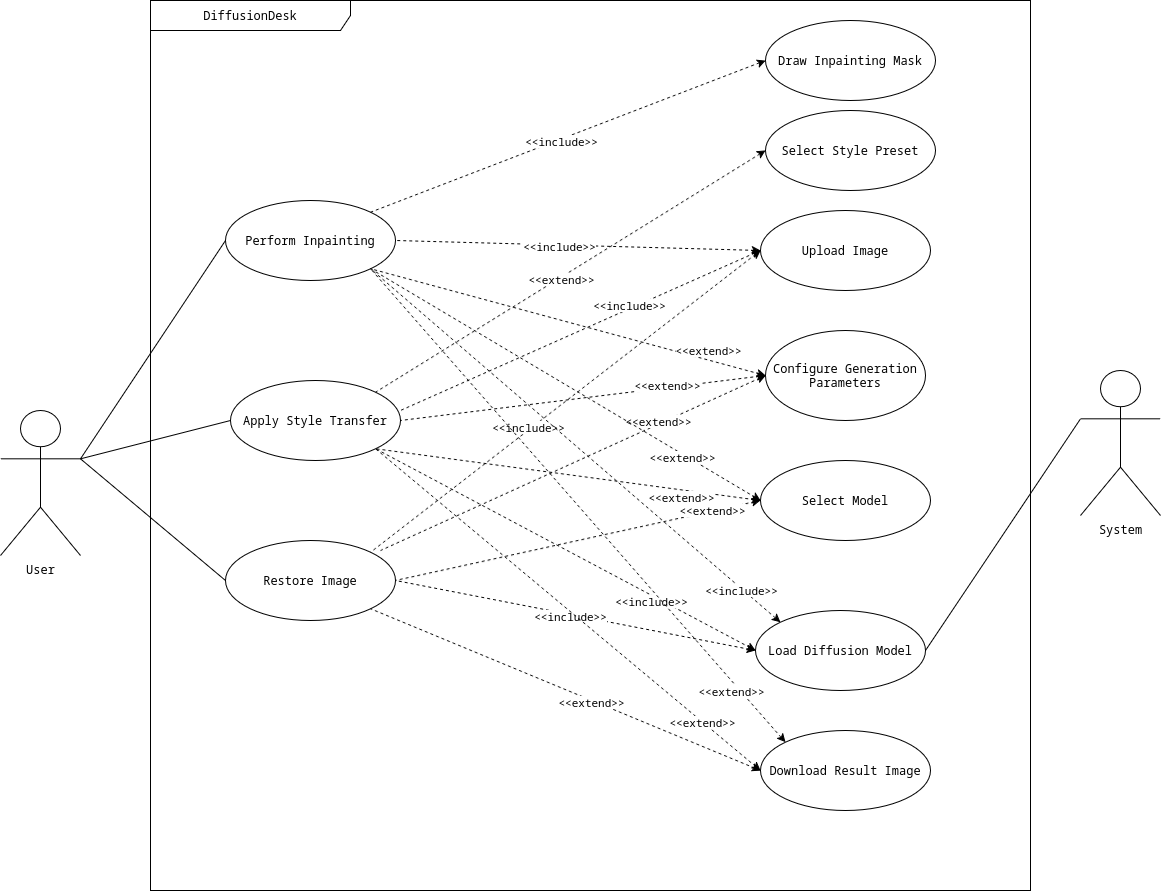

The diagram above was exported from draw.io. Its source (the exported page's mxGraphModel, read from the mxfile embedded in the PNG):
<mxGraphModel dx="2815" dy="2833" grid="1" gridSize="10" guides="1" tooltips="1" connect="1" arrows="1" fold="1" page="1" pageScale="1" pageWidth="850" pageHeight="1100" math="0" shadow="0">
  <root>
    <mxCell id="0" />
    <mxCell id="1" parent="0" />
    <mxCell id="S1SIaUcdOr0BE5zNUZRV-3" parent="1" style="shape=umlActor;verticalLabelPosition=bottom;verticalAlign=top;html=1;" value="User" vertex="1">
      <mxGeometry height="145" width="80" x="90" y="200" as="geometry" />
    </mxCell>
    <mxCell id="S1SIaUcdOr0BE5zNUZRV-4" parent="1" style="shape=umlFrame;whiteSpace=wrap;html=1;pointerEvents=0;width=200;height=30;rotation=0;" value="DiffusionDesk" vertex="1">
      <mxGeometry height="890" width="880" x="240" y="-210" as="geometry" />
    </mxCell>
    <mxCell id="S1SIaUcdOr0BE5zNUZRV-7" parent="1" style="ellipse;whiteSpace=wrap;html=1;" value="Perform Inpainting" vertex="1">
      <mxGeometry height="80" width="170" x="315" y="-10" as="geometry" />
    </mxCell>
    <mxCell id="S1SIaUcdOr0BE5zNUZRV-17" parent="1" style="ellipse;whiteSpace=wrap;html=1;" value="Configure Generation Parameters" vertex="1">
      <mxGeometry height="90" width="160" x="855" y="120" as="geometry" />
    </mxCell>
    <mxCell id="ZaXo6pxKeSOBG33phnci-2" edge="1" parent="1" source="S1SIaUcdOr0BE5zNUZRV-3" style="rounded=0;orthogonalLoop=1;jettySize=auto;html=1;exitX=1;exitY=0.3333333333333333;exitDx=0;exitDy=0;exitPerimeter=0;entryX=0;entryY=0.5;entryDx=0;entryDy=0;strokeColor=default;endArrow=none;endFill=0;" target="S1SIaUcdOr0BE5zNUZRV-7">
      <mxGeometry relative="1" as="geometry">
        <mxPoint x="230" y="90" as="sourcePoint" />
        <mxPoint x="400" y="92" as="targetPoint" />
      </mxGeometry>
    </mxCell>
    <mxCell id="ZaXo6pxKeSOBG33phnci-3" parent="1" style="ellipse;whiteSpace=wrap;html=1;" value="Draw Inpainting Mask" vertex="1">
      <mxGeometry height="80" width="170" x="855" y="-190" as="geometry" />
    </mxCell>
    <mxCell id="ZaXo6pxKeSOBG33phnci-5" parent="1" style="ellipse;whiteSpace=wrap;html=1;" value="Apply Style Transfer" vertex="1">
      <mxGeometry height="80" width="170" x="320" y="170" as="geometry" />
    </mxCell>
    <mxCell id="ZaXo6pxKeSOBG33phnci-6" edge="1" parent="1" source="ZaXo6pxKeSOBG33phnci-5" style="rounded=0;orthogonalLoop=1;jettySize=auto;html=1;exitX=0;exitY=0.5;exitDx=0;exitDy=0;entryX=1;entryY=0.3333333333333333;entryDx=0;entryDy=0;strokeColor=default;endArrow=none;endFill=0;entryPerimeter=0;" target="S1SIaUcdOr0BE5zNUZRV-3">
      <mxGeometry relative="1" as="geometry">
        <mxPoint x="390" y="358" as="sourcePoint" />
        <mxPoint x="535" y="140" as="targetPoint" />
      </mxGeometry>
    </mxCell>
    <mxCell id="ZaXo6pxKeSOBG33phnci-7" parent="1" style="ellipse;whiteSpace=wrap;html=1;" value="Restore Image" vertex="1">
      <mxGeometry height="80" width="170" x="315" y="330" as="geometry" />
    </mxCell>
    <mxCell id="ZaXo6pxKeSOBG33phnci-8" edge="1" parent="1" source="ZaXo6pxKeSOBG33phnci-7" style="rounded=0;orthogonalLoop=1;jettySize=auto;html=1;exitX=0;exitY=0.5;exitDx=0;exitDy=0;strokeColor=default;endArrow=none;endFill=0;entryX=1;entryY=0.3333333333333333;entryDx=0;entryDy=0;entryPerimeter=0;" target="S1SIaUcdOr0BE5zNUZRV-3">
      <mxGeometry relative="1" as="geometry">
        <mxPoint x="455" y="372" as="sourcePoint" />
        <mxPoint x="200" y="280" as="targetPoint" />
      </mxGeometry>
    </mxCell>
    <mxCell id="ZaXo6pxKeSOBG33phnci-9" parent="1" style="ellipse;whiteSpace=wrap;html=1;" value="Download Result Image" vertex="1">
      <mxGeometry height="80" width="170" x="850" y="520" as="geometry" />
    </mxCell>
    <mxCell id="ZaXo6pxKeSOBG33phnci-19" parent="1" style="ellipse;whiteSpace=wrap;html=1;" value="Select Model" vertex="1">
      <mxGeometry height="80" width="170" x="850" y="250" as="geometry" />
    </mxCell>
    <mxCell id="ZaXo6pxKeSOBG33phnci-20" edge="1" parent="1" source="ZaXo6pxKeSOBG33phnci-3" style="rounded=0;orthogonalLoop=1;jettySize=auto;html=1;exitX=0;exitY=0.5;exitDx=0;exitDy=0;entryX=1;entryY=0;entryDx=0;entryDy=0;strokeColor=default;endArrow=none;endFill=0;dashed=1;startArrow=classic;startFill=1;" target="S1SIaUcdOr0BE5zNUZRV-7">
      <mxGeometry relative="1" as="geometry">
        <mxPoint x="930" y="201" as="sourcePoint" />
        <mxPoint x="760" y="-30" as="targetPoint" />
      </mxGeometry>
    </mxCell>
    <mxCell id="ZaXo6pxKeSOBG33phnci-21" connectable="0" parent="ZaXo6pxKeSOBG33phnci-20" style="edgeLabel;html=1;align=center;verticalAlign=middle;resizable=0;points=[];" value="&amp;lt;&amp;lt;include&amp;gt;&amp;gt;" vertex="1">
      <mxGeometry relative="1" x="0.0418" y="1" as="geometry">
        <mxPoint as="offset" />
      </mxGeometry>
    </mxCell>
    <mxCell id="ZaXo6pxKeSOBG33phnci-22" parent="1" style="ellipse;whiteSpace=wrap;html=1;" value="Select Style Preset" vertex="1">
      <mxGeometry height="80" width="170" x="855" y="-100" as="geometry" />
    </mxCell>
    <mxCell id="ZaXo6pxKeSOBG33phnci-24" parent="1" style="shape=umlActor;verticalLabelPosition=bottom;verticalAlign=top;html=1;" value="System" vertex="1">
      <mxGeometry height="145" width="80" x="1170" y="160" as="geometry" />
    </mxCell>
    <mxCell id="ZaXo6pxKeSOBG33phnci-26" parent="1" style="ellipse;whiteSpace=wrap;html=1;" value="Load Diffusion Model" vertex="1">
      <mxGeometry height="80" width="170" x="845" y="400" as="geometry" />
    </mxCell>
    <mxCell id="ZaXo6pxKeSOBG33phnci-27" edge="1" parent="1" source="ZaXo6pxKeSOBG33phnci-4" style="rounded=0;orthogonalLoop=1;jettySize=auto;html=1;exitX=0;exitY=0.5;exitDx=0;exitDy=0;entryX=1;entryY=0.5;entryDx=0;entryDy=0;strokeColor=default;endArrow=none;endFill=0;dashed=1;startArrow=classic;startFill=1;" target="S1SIaUcdOr0BE5zNUZRV-7">
      <mxGeometry relative="1" as="geometry">
        <mxPoint x="910.3000600613144" y="19.996638673165897" as="sourcePoint" />
        <mxPoint x="489.999939938686" y="96.80336132683388" as="targetPoint" />
      </mxGeometry>
    </mxCell>
    <mxCell id="ZaXo6pxKeSOBG33phnci-28" connectable="0" parent="ZaXo6pxKeSOBG33phnci-27" style="edgeLabel;html=1;align=center;verticalAlign=middle;resizable=0;points=[];" value="&amp;lt;&amp;lt;include&amp;gt;&amp;gt;" vertex="1">
      <mxGeometry relative="1" x="0.0418" y="1" as="geometry">
        <mxPoint x="-12" y="-1" as="offset" />
      </mxGeometry>
    </mxCell>
    <mxCell id="ZaXo6pxKeSOBG33phnci-4" parent="1" style="ellipse;whiteSpace=wrap;html=1;" value="Upload Image" vertex="1">
      <mxGeometry height="80" width="170" x="850" as="geometry" />
    </mxCell>
    <mxCell id="ZaXo6pxKeSOBG33phnci-42" edge="1" parent="1" source="ZaXo6pxKeSOBG33phnci-26" style="rounded=0;orthogonalLoop=1;jettySize=auto;html=1;entryX=1;entryY=0.5;entryDx=0;entryDy=0;strokeColor=default;endArrow=none;endFill=0;dashed=1;startArrow=classic;startFill=1;exitX=0;exitY=0.5;exitDx=0;exitDy=0;" target="ZaXo6pxKeSOBG33phnci-7">
      <mxGeometry relative="1" as="geometry">
        <mxPoint x="845.1500600613076" y="550.4033613268371" as="sourcePoint" />
        <mxPoint x="460" y="452" as="targetPoint" />
      </mxGeometry>
    </mxCell>
    <mxCell id="ZaXo6pxKeSOBG33phnci-43" connectable="0" parent="ZaXo6pxKeSOBG33phnci-42" style="edgeLabel;html=1;align=center;verticalAlign=middle;resizable=0;points=[];" value="&amp;lt;&amp;lt;include&amp;gt;&amp;gt;" vertex="1">
      <mxGeometry relative="1" x="0.0418" y="1" as="geometry">
        <mxPoint as="offset" />
      </mxGeometry>
    </mxCell>
    <mxCell id="ZaXo6pxKeSOBG33phnci-48" edge="1" parent="1" source="ZaXo6pxKeSOBG33phnci-22" style="rounded=0;orthogonalLoop=1;jettySize=auto;html=1;exitX=0;exitY=0.5;exitDx=0;exitDy=0;entryX=1;entryY=0;entryDx=0;entryDy=0;strokeColor=default;endArrow=none;endFill=0;dashed=1;startArrow=classic;startFill=1;" target="ZaXo6pxKeSOBG33phnci-5" value="">
      <mxGeometry relative="1" as="geometry">
        <mxPoint x="1155" y="518" as="sourcePoint" />
        <mxPoint x="750" y="220" as="targetPoint" />
      </mxGeometry>
    </mxCell>
    <mxCell id="ZaXo6pxKeSOBG33phnci-49" connectable="0" parent="ZaXo6pxKeSOBG33phnci-48" style="edgeLabel;html=1;align=center;verticalAlign=middle;resizable=0;points=[];" value="&amp;lt;&amp;lt;extend&amp;gt;&amp;gt;" vertex="1">
      <mxGeometry relative="1" x="-0.4472" y="-4" as="geometry">
        <mxPoint x="-95" y="64" as="offset" />
      </mxGeometry>
    </mxCell>
    <mxCell id="ZaXo6pxKeSOBG33phnci-50" edge="1" parent="1" source="ZaXo6pxKeSOBG33phnci-4" style="rounded=0;orthogonalLoop=1;jettySize=auto;html=1;exitX=0;exitY=0.5;exitDx=0;exitDy=0;strokeColor=default;endArrow=none;endFill=0;dashed=1;startArrow=classic;startFill=1;">
      <mxGeometry relative="1" as="geometry">
        <mxPoint x="1060" y="130" as="sourcePoint" />
        <mxPoint x="490" y="200" as="targetPoint" />
      </mxGeometry>
    </mxCell>
    <mxCell id="ZaXo6pxKeSOBG33phnci-51" connectable="0" parent="ZaXo6pxKeSOBG33phnci-50" style="edgeLabel;html=1;align=center;verticalAlign=middle;resizable=0;points=[];" value="&amp;lt;&amp;lt;include&amp;gt;&amp;gt;" vertex="1">
      <mxGeometry relative="1" x="0.0418" y="1" as="geometry">
        <mxPoint x="55" y="-30" as="offset" />
      </mxGeometry>
    </mxCell>
    <mxCell id="ZaXo6pxKeSOBG33phnci-52" edge="1" parent="1" source="ZaXo6pxKeSOBG33phnci-4" style="rounded=0;orthogonalLoop=1;jettySize=auto;html=1;exitX=0;exitY=0.5;exitDx=0;exitDy=0;strokeColor=default;endArrow=none;endFill=0;dashed=1;startArrow=classic;startFill=1;entryX=1;entryY=0;entryDx=0;entryDy=0;" target="ZaXo6pxKeSOBG33phnci-7">
      <mxGeometry relative="1" as="geometry">
        <mxPoint x="1125" y="200" as="sourcePoint" />
        <mxPoint x="760" y="390" as="targetPoint" />
      </mxGeometry>
    </mxCell>
    <mxCell id="ZaXo6pxKeSOBG33phnci-53" connectable="0" parent="ZaXo6pxKeSOBG33phnci-52" style="edgeLabel;html=1;align=center;verticalAlign=middle;resizable=0;points=[];" value="&amp;lt;&amp;lt;include&amp;gt;&amp;gt;" vertex="1">
      <mxGeometry relative="1" x="0.0418" y="1" as="geometry">
        <mxPoint x="-30" y="17" as="offset" />
      </mxGeometry>
    </mxCell>
    <mxCell id="ZaXo6pxKeSOBG33phnci-54" edge="1" parent="1" source="S1SIaUcdOr0BE5zNUZRV-17" style="rounded=0;orthogonalLoop=1;jettySize=auto;html=1;exitX=0;exitY=0.5;exitDx=0;exitDy=0;entryX=1;entryY=1;entryDx=0;entryDy=0;strokeColor=default;endArrow=none;endFill=0;dashed=1;startArrow=classic;startFill=1;" target="S1SIaUcdOr0BE5zNUZRV-7" value="">
      <mxGeometry relative="1" as="geometry">
        <Array as="points" />
        <mxPoint x="1255" y="608" as="sourcePoint" />
        <mxPoint x="850" y="310" as="targetPoint" />
      </mxGeometry>
    </mxCell>
    <mxCell id="ZaXo6pxKeSOBG33phnci-55" connectable="0" parent="ZaXo6pxKeSOBG33phnci-54" style="edgeLabel;html=1;align=center;verticalAlign=middle;resizable=0;points=[];" value="&amp;lt;&amp;lt;extend&amp;gt;&amp;gt;" vertex="1">
      <mxGeometry relative="1" x="-0.4472" y="-4" as="geometry">
        <mxPoint x="49" y="7" as="offset" />
      </mxGeometry>
    </mxCell>
    <mxCell id="ZaXo6pxKeSOBG33phnci-56" edge="1" parent="1" source="S1SIaUcdOr0BE5zNUZRV-17" style="rounded=0;orthogonalLoop=1;jettySize=auto;html=1;exitX=0;exitY=0.5;exitDx=0;exitDy=0;strokeColor=default;endArrow=none;endFill=0;dashed=1;startArrow=classic;startFill=1;" value="">
      <mxGeometry relative="1" as="geometry">
        <mxPoint x="860" y="150" as="sourcePoint" />
        <mxPoint x="470" y="340" as="targetPoint" />
      </mxGeometry>
    </mxCell>
    <mxCell id="ZaXo6pxKeSOBG33phnci-57" connectable="0" parent="ZaXo6pxKeSOBG33phnci-56" style="edgeLabel;html=1;align=center;verticalAlign=middle;resizable=0;points=[];" value="&amp;lt;&amp;lt;extend&amp;gt;&amp;gt;" vertex="1">
      <mxGeometry relative="1" x="-0.4472" y="-4" as="geometry">
        <mxPoint as="offset" />
      </mxGeometry>
    </mxCell>
    <mxCell id="ZaXo6pxKeSOBG33phnci-58" edge="1" parent="1" source="S1SIaUcdOr0BE5zNUZRV-17" style="rounded=0;orthogonalLoop=1;jettySize=auto;html=1;exitX=0;exitY=0.5;exitDx=0;exitDy=0;entryX=1;entryY=0.5;entryDx=0;entryDy=0;strokeColor=default;endArrow=none;endFill=0;dashed=1;startArrow=classic;startFill=1;" target="ZaXo6pxKeSOBG33phnci-5" value="">
      <mxGeometry relative="1" as="geometry">
        <mxPoint x="1275" y="548" as="sourcePoint" />
        <mxPoint x="870" y="250" as="targetPoint" />
      </mxGeometry>
    </mxCell>
    <mxCell id="ZaXo6pxKeSOBG33phnci-59" connectable="0" parent="ZaXo6pxKeSOBG33phnci-58" style="edgeLabel;html=1;align=center;verticalAlign=middle;resizable=0;points=[];" value="&amp;lt;&amp;lt;extend&amp;gt;&amp;gt;" vertex="1">
      <mxGeometry relative="1" x="-0.4472" y="-4" as="geometry">
        <mxPoint x="3" as="offset" />
      </mxGeometry>
    </mxCell>
    <mxCell id="ZaXo6pxKeSOBG33phnci-62" edge="1" parent="1" source="ZaXo6pxKeSOBG33phnci-19" style="rounded=0;orthogonalLoop=1;jettySize=auto;html=1;exitX=0;exitY=0.5;exitDx=0;exitDy=0;strokeColor=default;endArrow=none;endFill=0;dashed=1;startArrow=classic;startFill=1;entryX=1;entryY=1;entryDx=0;entryDy=0;" target="S1SIaUcdOr0BE5zNUZRV-7" value="">
      <mxGeometry relative="1" as="geometry">
        <mxPoint x="850.1500000000045" y="345" as="sourcePoint" />
        <mxPoint x="459.9999399386926" y="93.40336132683706" as="targetPoint" />
      </mxGeometry>
    </mxCell>
    <mxCell id="ZaXo6pxKeSOBG33phnci-63" connectable="0" parent="ZaXo6pxKeSOBG33phnci-62" style="edgeLabel;html=1;align=center;verticalAlign=middle;resizable=0;points=[];" value="&amp;lt;&amp;lt;extend&amp;gt;&amp;gt;" vertex="1">
      <mxGeometry relative="1" x="-0.4472" y="-4" as="geometry">
        <mxPoint x="26" y="23" as="offset" />
      </mxGeometry>
    </mxCell>
    <mxCell id="ZaXo6pxKeSOBG33phnci-64" edge="1" parent="1" source="ZaXo6pxKeSOBG33phnci-19" style="rounded=0;orthogonalLoop=1;jettySize=auto;html=1;exitX=0;exitY=0.5;exitDx=0;exitDy=0;strokeColor=default;endArrow=none;endFill=0;dashed=1;startArrow=classic;startFill=1;entryX=1;entryY=1;entryDx=0;entryDy=0;" target="ZaXo6pxKeSOBG33phnci-5" value="">
      <mxGeometry relative="1" as="geometry">
        <mxPoint x="1300" y="492" as="sourcePoint" />
        <mxPoint x="910" y="240" as="targetPoint" />
      </mxGeometry>
    </mxCell>
    <mxCell id="ZaXo6pxKeSOBG33phnci-65" connectable="0" parent="ZaXo6pxKeSOBG33phnci-64" style="edgeLabel;html=1;align=center;verticalAlign=middle;resizable=0;points=[];" value="&amp;lt;&amp;lt;extend&amp;gt;&amp;gt;" vertex="1">
      <mxGeometry relative="1" x="-0.4472" y="-4" as="geometry">
        <mxPoint x="26" y="14" as="offset" />
      </mxGeometry>
    </mxCell>
    <mxCell id="ZaXo6pxKeSOBG33phnci-66" edge="1" parent="1" source="ZaXo6pxKeSOBG33phnci-19" style="rounded=0;orthogonalLoop=1;jettySize=auto;html=1;exitX=0;exitY=0.5;exitDx=0;exitDy=0;strokeColor=default;endArrow=none;endFill=0;dashed=1;startArrow=classic;startFill=1;entryX=1;entryY=0.5;entryDx=0;entryDy=0;" target="ZaXo6pxKeSOBG33phnci-7" value="">
      <mxGeometry relative="1" as="geometry">
        <mxPoint x="1440" y="702" as="sourcePoint" />
        <mxPoint x="1050" y="450" as="targetPoint" />
      </mxGeometry>
    </mxCell>
    <mxCell id="ZaXo6pxKeSOBG33phnci-67" connectable="0" parent="ZaXo6pxKeSOBG33phnci-66" style="edgeLabel;html=1;align=center;verticalAlign=middle;resizable=0;points=[];" value="&amp;lt;&amp;lt;extend&amp;gt;&amp;gt;" vertex="1">
      <mxGeometry relative="1" x="-0.4472" y="-4" as="geometry">
        <mxPoint x="52" y="-9" as="offset" />
      </mxGeometry>
    </mxCell>
    <mxCell id="ZaXo6pxKeSOBG33phnci-68" edge="1" parent="1" source="ZaXo6pxKeSOBG33phnci-26" style="rounded=0;orthogonalLoop=1;jettySize=auto;html=1;entryX=1;entryY=1;entryDx=0;entryDy=0;strokeColor=default;endArrow=none;endFill=0;dashed=1;startArrow=classic;startFill=1;exitX=0;exitY=0.5;exitDx=0;exitDy=0;" target="ZaXo6pxKeSOBG33phnci-5">
      <mxGeometry relative="1" as="geometry">
        <mxPoint x="1045" y="688" as="sourcePoint" />
        <mxPoint x="660" y="590" as="targetPoint" />
      </mxGeometry>
    </mxCell>
    <mxCell id="ZaXo6pxKeSOBG33phnci-69" connectable="0" parent="ZaXo6pxKeSOBG33phnci-68" style="edgeLabel;html=1;align=center;verticalAlign=middle;resizable=0;points=[];" value="&amp;lt;&amp;lt;include&amp;gt;&amp;gt;" vertex="1">
      <mxGeometry relative="1" x="0.0418" y="1" as="geometry">
        <mxPoint x="94" y="54" as="offset" />
      </mxGeometry>
    </mxCell>
    <mxCell id="ZaXo6pxKeSOBG33phnci-70" edge="1" parent="1" source="ZaXo6pxKeSOBG33phnci-26" style="rounded=0;orthogonalLoop=1;jettySize=auto;html=1;entryX=1;entryY=1;entryDx=0;entryDy=0;strokeColor=default;endArrow=none;endFill=0;dashed=1;startArrow=classic;startFill=1;exitX=0;exitY=0;exitDx=0;exitDy=0;" target="S1SIaUcdOr0BE5zNUZRV-7">
      <mxGeometry relative="1" as="geometry">
        <mxPoint x="1050" y="570" as="sourcePoint" />
        <mxPoint x="690" y="500" as="targetPoint" />
      </mxGeometry>
    </mxCell>
    <mxCell id="ZaXo6pxKeSOBG33phnci-71" connectable="0" parent="ZaXo6pxKeSOBG33phnci-70" style="edgeLabel;html=1;align=center;verticalAlign=middle;resizable=0;points=[];" value="&amp;lt;&amp;lt;include&amp;gt;&amp;gt;" vertex="1">
      <mxGeometry relative="1" x="0.0418" y="1" as="geometry">
        <mxPoint x="174" y="151" as="offset" />
      </mxGeometry>
    </mxCell>
    <mxCell id="ZaXo6pxKeSOBG33phnci-72" edge="1" parent="1" source="ZaXo6pxKeSOBG33phnci-9" style="rounded=0;orthogonalLoop=1;jettySize=auto;html=1;exitX=0;exitY=0;exitDx=0;exitDy=0;strokeColor=default;endArrow=none;endFill=0;dashed=1;startArrow=classic;startFill=1;entryX=1;entryY=1;entryDx=0;entryDy=0;" target="S1SIaUcdOr0BE5zNUZRV-7" value="">
      <mxGeometry relative="1" as="geometry">
        <mxPoint x="1015" y="590" as="sourcePoint" />
        <mxPoint x="630" y="765" as="targetPoint" />
      </mxGeometry>
    </mxCell>
    <mxCell id="ZaXo6pxKeSOBG33phnci-73" connectable="0" parent="ZaXo6pxKeSOBG33phnci-72" style="edgeLabel;html=1;align=center;verticalAlign=middle;resizable=0;points=[];" value="&amp;lt;&amp;lt;extend&amp;gt;&amp;gt;" vertex="1">
      <mxGeometry relative="1" x="-0.4472" y="-4" as="geometry">
        <mxPoint x="57" y="82" as="offset" />
      </mxGeometry>
    </mxCell>
    <mxCell id="ZaXo6pxKeSOBG33phnci-74" edge="1" parent="1" source="ZaXo6pxKeSOBG33phnci-9" style="rounded=0;orthogonalLoop=1;jettySize=auto;html=1;exitX=0;exitY=0.5;exitDx=0;exitDy=0;strokeColor=default;endArrow=none;endFill=0;dashed=1;startArrow=classic;startFill=1;entryX=1;entryY=1;entryDx=0;entryDy=0;" target="ZaXo6pxKeSOBG33phnci-5" value="">
      <mxGeometry relative="1" as="geometry">
        <mxPoint x="1075" y="560" as="sourcePoint" />
        <mxPoint x="690" y="735" as="targetPoint" />
      </mxGeometry>
    </mxCell>
    <mxCell id="ZaXo6pxKeSOBG33phnci-75" connectable="0" parent="ZaXo6pxKeSOBG33phnci-74" style="edgeLabel;html=1;align=center;verticalAlign=middle;resizable=0;points=[];" value="&amp;lt;&amp;lt;extend&amp;gt;&amp;gt;" vertex="1">
      <mxGeometry relative="1" x="-0.4472" y="-4" as="geometry">
        <mxPoint x="44" y="42" as="offset" />
      </mxGeometry>
    </mxCell>
    <mxCell id="ZaXo6pxKeSOBG33phnci-76" edge="1" parent="1" source="ZaXo6pxKeSOBG33phnci-9" style="rounded=0;orthogonalLoop=1;jettySize=auto;html=1;exitX=0;exitY=0.5;exitDx=0;exitDy=0;strokeColor=default;endArrow=none;endFill=0;dashed=1;startArrow=classic;startFill=1;entryX=1;entryY=1;entryDx=0;entryDy=0;" target="ZaXo6pxKeSOBG33phnci-7" value="">
      <mxGeometry relative="1" as="geometry">
        <mxPoint x="1075" y="590" as="sourcePoint" />
        <mxPoint x="690" y="765" as="targetPoint" />
      </mxGeometry>
    </mxCell>
    <mxCell id="ZaXo6pxKeSOBG33phnci-77" connectable="0" parent="ZaXo6pxKeSOBG33phnci-76" style="edgeLabel;html=1;align=center;verticalAlign=middle;resizable=0;points=[];" value="&amp;lt;&amp;lt;extend&amp;gt;&amp;gt;" vertex="1">
      <mxGeometry relative="1" x="-0.4472" y="-4" as="geometry">
        <mxPoint x="-63" y="-21" as="offset" />
      </mxGeometry>
    </mxCell>
    <mxCell id="ZaXo6pxKeSOBG33phnci-79" edge="1" parent="1" source="ZaXo6pxKeSOBG33phnci-26" style="rounded=0;orthogonalLoop=1;jettySize=auto;html=1;exitX=1;exitY=0.5;exitDx=0;exitDy=0;entryX=0;entryY=0.3333333333333333;entryDx=0;entryDy=0;strokeColor=default;endArrow=none;endFill=0;entryPerimeter=0;" target="ZaXo6pxKeSOBG33phnci-24">
      <mxGeometry relative="1" as="geometry">
        <mxPoint x="1460" y="278" as="sourcePoint" />
        <mxPoint x="1605" y="60" as="targetPoint" />
      </mxGeometry>
    </mxCell>
  </root>
</mxGraphModel>